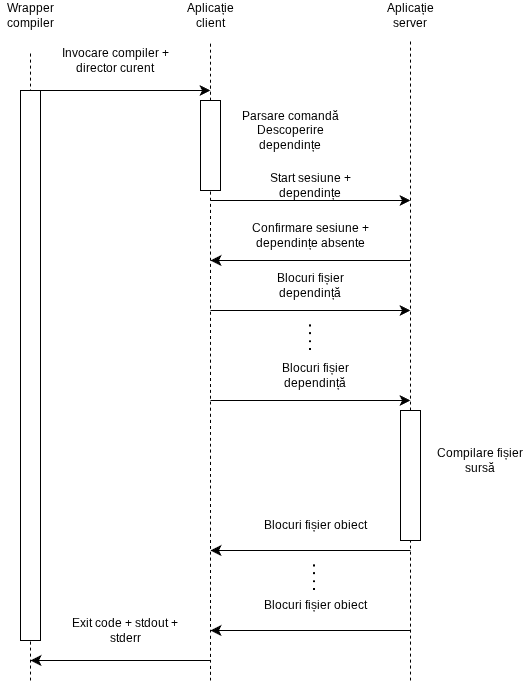

The diagram above was exported from draw.io. Its source (the exported page's mxGraphModel, read from the mxfile embedded in the PNG):
<mxGraphModel dx="693" dy="837" grid="1" gridSize="10" guides="1" tooltips="1" connect="1" arrows="1" fold="1" page="1" pageScale="1" pageWidth="850" pageHeight="1100" math="0" shadow="0">
  <root>
    <mxCell id="0" />
    <mxCell id="1" parent="0" />
    <mxCell id="rIVQRrdg6rU6axF1J7d4-1" edge="1" parent="1" style="endArrow=none;dashed=1;html=1;rounded=0;fontSize=12;startSize=8;endSize=8;curved=1;" value="">
      <mxGeometry height="50" relative="1" width="50" as="geometry">
        <mxPoint x="140" y="720" as="sourcePoint" />
        <mxPoint x="140" y="90" as="targetPoint" />
      </mxGeometry>
    </mxCell>
    <mxCell id="rIVQRrdg6rU6axF1J7d4-2" parent="1" style="text;html=1;whiteSpace=wrap;strokeColor=none;fillColor=none;align=center;verticalAlign=middle;rounded=0;" value="Wrapper compiler" vertex="1">
      <mxGeometry height="30" width="60" x="110" y="40" as="geometry" />
    </mxCell>
    <mxCell id="rIVQRrdg6rU6axF1J7d4-3" edge="1" parent="1" style="endArrow=classic;html=1;rounded=0;fontSize=12;startSize=8;endSize=8;curved=1;" value="">
      <mxGeometry height="50" relative="1" width="50" as="geometry">
        <mxPoint x="140" y="130" as="sourcePoint" />
        <mxPoint x="320" y="130" as="targetPoint" />
      </mxGeometry>
    </mxCell>
    <mxCell id="rIVQRrdg6rU6axF1J7d4-4" parent="1" style="text;html=1;whiteSpace=wrap;strokeColor=none;fillColor=none;align=center;verticalAlign=middle;rounded=0;" value="Invocare compiler +&lt;div&gt;director curent&lt;/div&gt;" vertex="1">
      <mxGeometry height="40" width="110" x="170" y="80" as="geometry" />
    </mxCell>
    <mxCell id="rIVQRrdg6rU6axF1J7d4-5" parent="1" style="rounded=0;whiteSpace=wrap;html=1;" value="" vertex="1">
      <mxGeometry height="550" width="20" x="130" y="130" as="geometry" />
    </mxCell>
    <mxCell id="rIVQRrdg6rU6axF1J7d4-6" edge="1" parent="1" source="rIVQRrdg6rU6axF1J7d4-8" style="endArrow=none;dashed=1;html=1;rounded=0;fontSize=12;startSize=8;endSize=8;curved=1;" value="">
      <mxGeometry height="50" relative="1" width="50" as="geometry">
        <mxPoint x="320" y="560" as="sourcePoint" />
        <mxPoint x="320" y="80" as="targetPoint" />
      </mxGeometry>
    </mxCell>
    <mxCell id="rIVQRrdg6rU6axF1J7d4-7" parent="1" style="text;html=1;whiteSpace=wrap;strokeColor=none;fillColor=none;align=center;verticalAlign=middle;rounded=0;" value="Aplicație client" vertex="1">
      <mxGeometry height="30" width="60" x="290" y="40" as="geometry" />
    </mxCell>
    <mxCell id="rIVQRrdg6rU6axF1J7d4-9" edge="1" parent="1" style="endArrow=none;dashed=1;html=1;rounded=0;fontSize=12;startSize=8;endSize=8;curved=1;" target="rIVQRrdg6rU6axF1J7d4-8" value="">
      <mxGeometry height="50" relative="1" width="50" as="geometry">
        <mxPoint x="320" y="720" as="sourcePoint" />
        <mxPoint x="320" y="80" as="targetPoint" />
      </mxGeometry>
    </mxCell>
    <mxCell id="rIVQRrdg6rU6axF1J7d4-8" parent="1" style="rounded=0;whiteSpace=wrap;html=1;" value="" vertex="1">
      <mxGeometry height="90" width="20" x="310" y="140" as="geometry" />
    </mxCell>
    <mxCell id="rIVQRrdg6rU6axF1J7d4-10" parent="1" style="text;html=1;whiteSpace=wrap;strokeColor=none;fillColor=none;align=center;verticalAlign=middle;rounded=0;" value="Parsare comandă&lt;div&gt;Descoperire dependințe&lt;/div&gt;" vertex="1">
      <mxGeometry height="60" width="100" x="350" y="140" as="geometry" />
    </mxCell>
    <mxCell id="rIVQRrdg6rU6axF1J7d4-11" edge="1" parent="1" style="endArrow=none;dashed=1;html=1;rounded=0;fontSize=12;startSize=8;endSize=8;curved=1;" value="">
      <mxGeometry height="50" relative="1" width="50" as="geometry">
        <mxPoint x="520" y="720" as="sourcePoint" />
        <mxPoint x="520" y="80" as="targetPoint" />
      </mxGeometry>
    </mxCell>
    <mxCell id="rIVQRrdg6rU6axF1J7d4-12" parent="1" style="text;html=1;whiteSpace=wrap;strokeColor=none;fillColor=none;align=center;verticalAlign=middle;rounded=0;" value="Aplicație server" vertex="1">
      <mxGeometry height="30" width="60" x="490" y="40" as="geometry" />
    </mxCell>
    <mxCell id="rIVQRrdg6rU6axF1J7d4-13" edge="1" parent="1" style="endArrow=classic;html=1;rounded=0;fontSize=12;startSize=8;endSize=8;curved=1;" value="">
      <mxGeometry height="50" relative="1" width="50" as="geometry">
        <mxPoint x="320" y="240" as="sourcePoint" />
        <mxPoint x="520" y="240" as="targetPoint" />
      </mxGeometry>
    </mxCell>
    <mxCell id="rIVQRrdg6rU6axF1J7d4-14" parent="1" style="text;html=1;whiteSpace=wrap;strokeColor=none;fillColor=none;align=center;verticalAlign=middle;rounded=0;" value="Start sesiune + dependințe" vertex="1">
      <mxGeometry height="30" width="100" x="370" y="210" as="geometry" />
    </mxCell>
    <mxCell id="rIVQRrdg6rU6axF1J7d4-15" edge="1" parent="1" style="endArrow=classic;html=1;rounded=0;fontSize=12;startSize=8;endSize=8;curved=1;" value="">
      <mxGeometry height="50" relative="1" width="50" as="geometry">
        <mxPoint x="520" y="300" as="sourcePoint" />
        <mxPoint x="320" y="300" as="targetPoint" />
      </mxGeometry>
    </mxCell>
    <mxCell id="rIVQRrdg6rU6axF1J7d4-16" parent="1" style="text;html=1;whiteSpace=wrap;strokeColor=none;fillColor=none;align=center;verticalAlign=middle;rounded=0;" value="Confirmare sesiune +&lt;div&gt;dependințe absente&lt;/div&gt;" vertex="1">
      <mxGeometry height="30" width="130" x="355" y="260" as="geometry" />
    </mxCell>
    <mxCell id="rIVQRrdg6rU6axF1J7d4-17" edge="1" parent="1" style="endArrow=classic;html=1;rounded=0;fontSize=12;startSize=8;endSize=8;curved=1;" value="">
      <mxGeometry height="50" relative="1" width="50" as="geometry">
        <mxPoint x="320" y="350" as="sourcePoint" />
        <mxPoint x="520" y="350" as="targetPoint" />
      </mxGeometry>
    </mxCell>
    <mxCell id="rIVQRrdg6rU6axF1J7d4-18" parent="1" style="text;html=1;whiteSpace=wrap;strokeColor=none;fillColor=none;align=center;verticalAlign=middle;rounded=0;" value="Blocuri fișier dependință" vertex="1">
      <mxGeometry height="30" width="120" x="360" y="310" as="geometry" />
    </mxCell>
    <mxCell id="rIVQRrdg6rU6axF1J7d4-19" edge="1" parent="1" style="endArrow=none;dashed=1;html=1;dashPattern=1 3;strokeWidth=2;rounded=0;fontSize=12;startSize=8;endSize=8;curved=1;" value="">
      <mxGeometry height="50" relative="1" width="50" as="geometry">
        <mxPoint x="420" y="390" as="sourcePoint" />
        <mxPoint x="420" y="360" as="targetPoint" />
      </mxGeometry>
    </mxCell>
    <mxCell id="rIVQRrdg6rU6axF1J7d4-20" parent="1" style="text;html=1;whiteSpace=wrap;strokeColor=none;fillColor=none;align=center;verticalAlign=middle;rounded=0;" value="Blocuri fișier dependință" vertex="1">
      <mxGeometry height="30" width="120" x="365" y="400" as="geometry" />
    </mxCell>
    <mxCell id="rIVQRrdg6rU6axF1J7d4-21" edge="1" parent="1" style="endArrow=classic;html=1;rounded=0;fontSize=12;startSize=8;endSize=8;curved=1;" value="">
      <mxGeometry height="50" relative="1" width="50" as="geometry">
        <mxPoint x="320" y="440" as="sourcePoint" />
        <mxPoint x="520" y="440" as="targetPoint" />
      </mxGeometry>
    </mxCell>
    <mxCell id="rIVQRrdg6rU6axF1J7d4-22" parent="1" style="rounded=0;whiteSpace=wrap;html=1;" value="" vertex="1">
      <mxGeometry height="130" width="20" x="510" y="450" as="geometry" />
    </mxCell>
    <mxCell id="rIVQRrdg6rU6axF1J7d4-23" parent="1" style="text;html=1;whiteSpace=wrap;strokeColor=none;fillColor=none;align=center;verticalAlign=middle;rounded=0;" value="Compilare fișier sursă" vertex="1">
      <mxGeometry height="60" width="100" x="540" y="470" as="geometry" />
    </mxCell>
    <mxCell id="rIVQRrdg6rU6axF1J7d4-24" edge="1" parent="1" style="endArrow=classic;html=1;rounded=0;fontSize=12;startSize=8;endSize=8;curved=1;" value="">
      <mxGeometry height="50" relative="1" width="50" as="geometry">
        <mxPoint x="520" y="590" as="sourcePoint" />
        <mxPoint x="320" y="590" as="targetPoint" />
      </mxGeometry>
    </mxCell>
    <mxCell id="rIVQRrdg6rU6axF1J7d4-25" parent="1" style="text;html=1;whiteSpace=wrap;strokeColor=none;fillColor=none;align=center;verticalAlign=middle;rounded=0;" value="Blocuri fișier obiect" vertex="1">
      <mxGeometry height="30" width="120" x="365" y="550" as="geometry" />
    </mxCell>
    <mxCell id="rIVQRrdg6rU6axF1J7d4-26" edge="1" parent="1" style="endArrow=classic;html=1;rounded=0;fontSize=12;startSize=8;endSize=8;curved=1;" value="">
      <mxGeometry height="50" relative="1" width="50" as="geometry">
        <mxPoint x="520" y="670" as="sourcePoint" />
        <mxPoint x="320" y="670" as="targetPoint" />
      </mxGeometry>
    </mxCell>
    <mxCell id="rIVQRrdg6rU6axF1J7d4-27" parent="1" style="text;html=1;whiteSpace=wrap;strokeColor=none;fillColor=none;align=center;verticalAlign=middle;rounded=0;" value="Blocuri fișier obiect" vertex="1">
      <mxGeometry height="30" width="120" x="365" y="630" as="geometry" />
    </mxCell>
    <mxCell id="rIVQRrdg6rU6axF1J7d4-28" edge="1" parent="1" style="endArrow=none;dashed=1;html=1;dashPattern=1 3;strokeWidth=2;rounded=0;fontSize=12;startSize=8;endSize=8;curved=1;" value="">
      <mxGeometry height="50" relative="1" width="50" as="geometry">
        <mxPoint x="424" y="630" as="sourcePoint" />
        <mxPoint x="424" y="600" as="targetPoint" />
      </mxGeometry>
    </mxCell>
    <mxCell id="rIVQRrdg6rU6axF1J7d4-29" edge="1" parent="1" style="endArrow=classic;html=1;rounded=0;fontSize=12;startSize=8;endSize=8;curved=1;" value="">
      <mxGeometry height="50" relative="1" width="50" as="geometry">
        <mxPoint x="320" y="700" as="sourcePoint" />
        <mxPoint x="140" y="700" as="targetPoint" />
      </mxGeometry>
    </mxCell>
    <mxCell id="rIVQRrdg6rU6axF1J7d4-30" parent="1" style="text;html=1;whiteSpace=wrap;strokeColor=none;fillColor=none;align=center;verticalAlign=middle;rounded=0;" value="Exit code + stdout + stderr" vertex="1">
      <mxGeometry height="40" width="130" x="170" y="650" as="geometry" />
    </mxCell>
  </root>
</mxGraphModel>